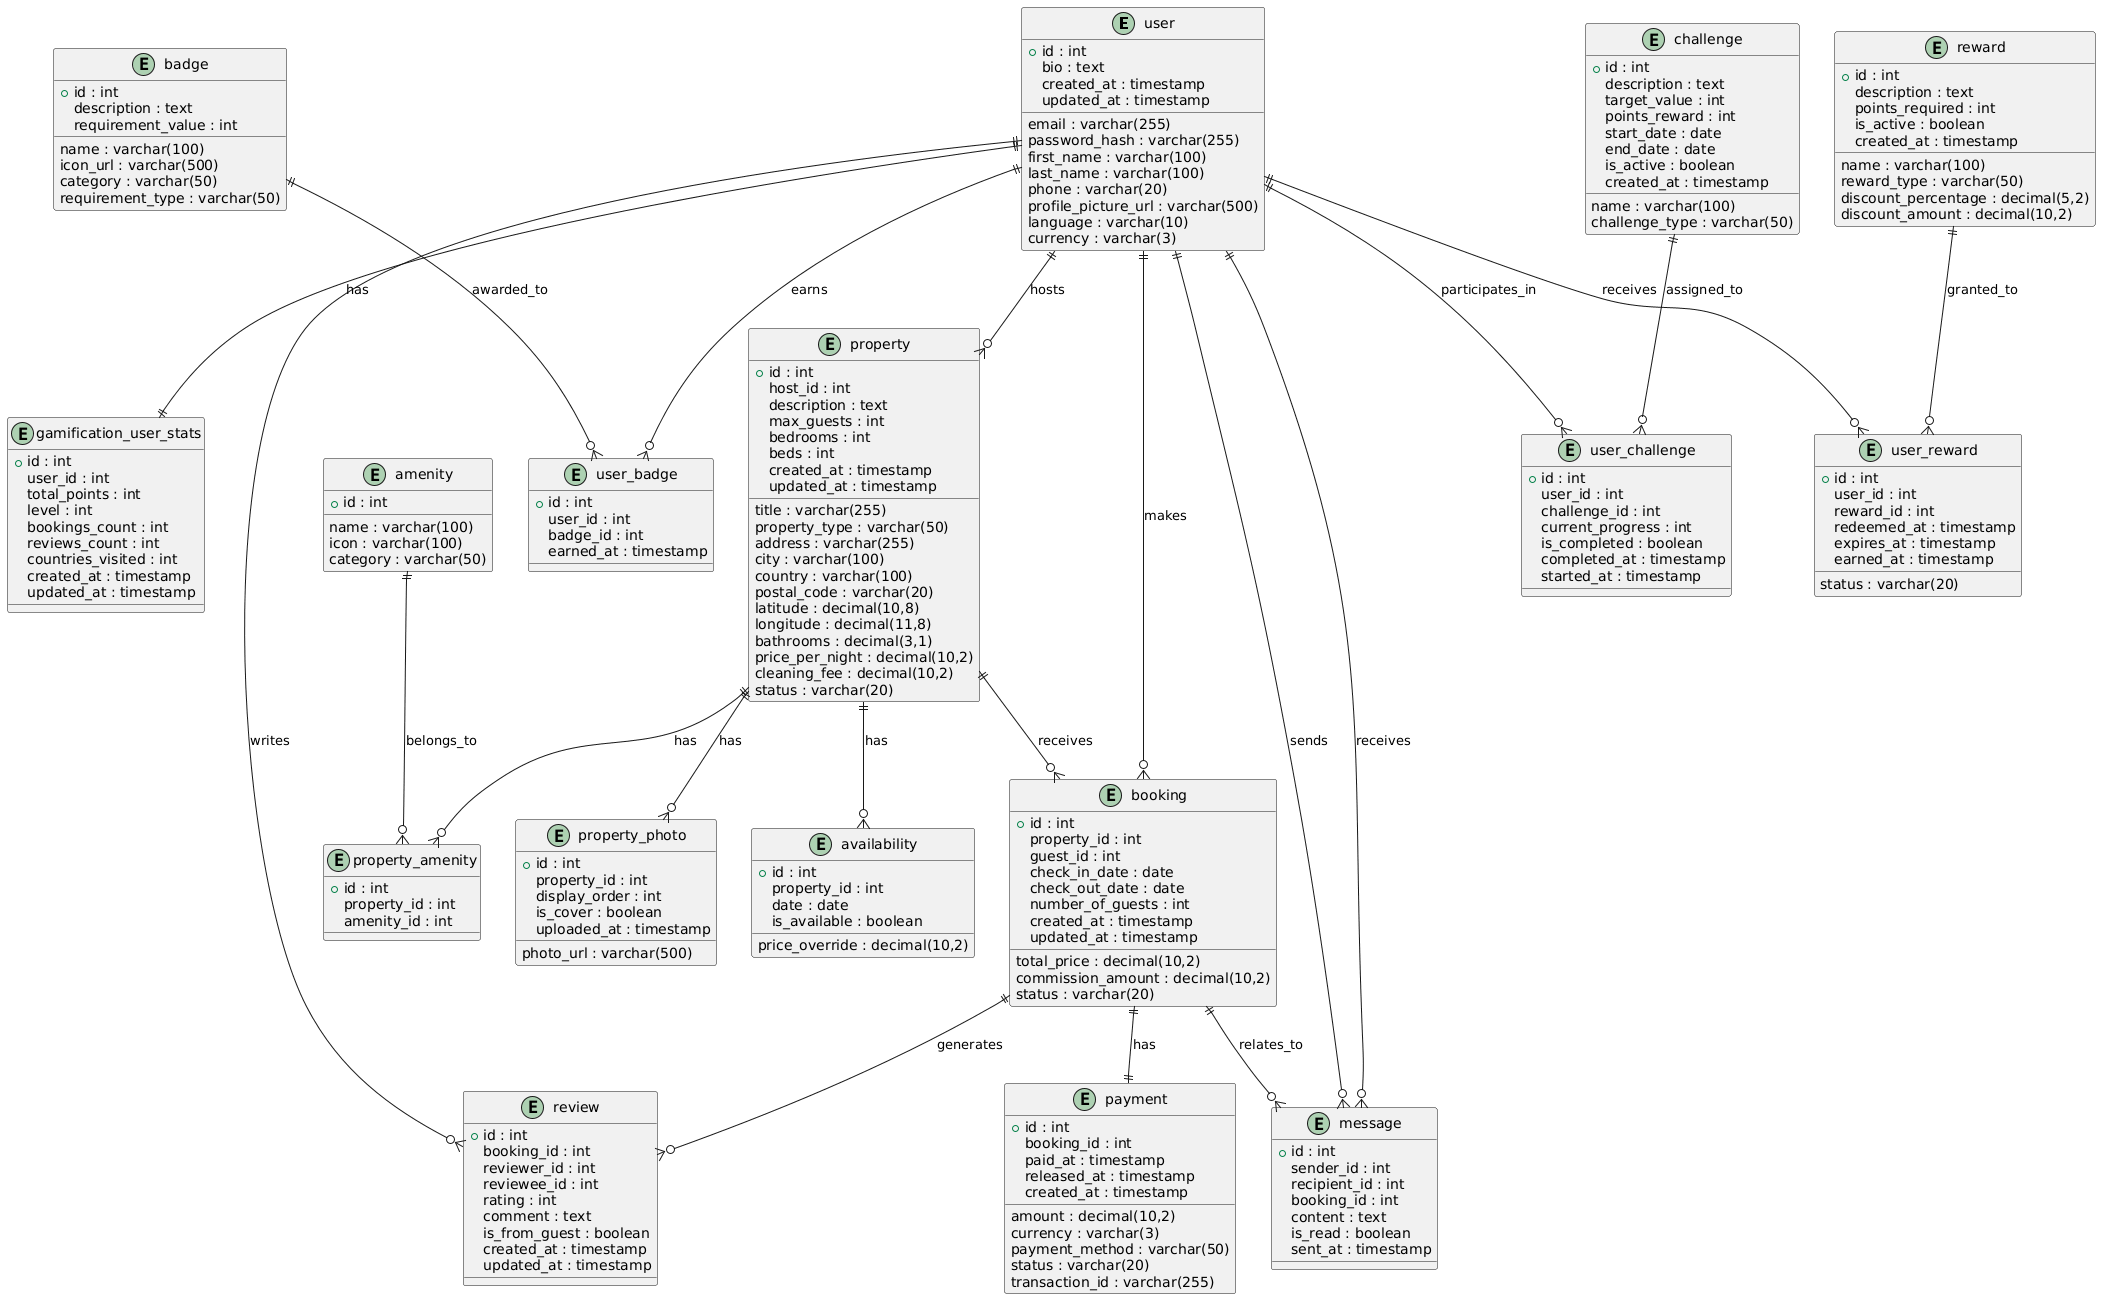

The diagram above was rendered by PlantUML. Its source (embedded in the PNG):
@startuml
entity user {
  +id : int
  email : varchar(255)
  password_hash : varchar(255)
  first_name : varchar(100)
  last_name : varchar(100)
  phone : varchar(20)
  profile_picture_url : varchar(500)
  bio : text
  language : varchar(10)
  currency : varchar(3)
  created_at : timestamp
  updated_at : timestamp
}

entity property {
  +id : int
  host_id : int
  title : varchar(255)
  description : text
  property_type : varchar(50)
  address : varchar(255)
  city : varchar(100)
  country : varchar(100)
  postal_code : varchar(20)
  latitude : decimal(10,8)
  longitude : decimal(11,8)
  max_guests : int
  bedrooms : int
  beds : int
  bathrooms : decimal(3,1)
  price_per_night : decimal(10,2)
  cleaning_fee : decimal(10,2)
  status : varchar(20)
  created_at : timestamp
  updated_at : timestamp
}

entity property_amenity {
  +id : int
  property_id : int
  amenity_id : int
}

entity amenity {
  +id : int
  name : varchar(100)
  icon : varchar(100)
  category : varchar(50)
}

entity property_photo {
  +id : int
  property_id : int
  photo_url : varchar(500)
  display_order : int
  is_cover : boolean
  uploaded_at : timestamp
}

entity availability {
  +id : int
  property_id : int
  date : date
  is_available : boolean
  price_override : decimal(10,2)
}

entity booking {
  +id : int
  property_id : int
  guest_id : int
  check_in_date : date
  check_out_date : date
  number_of_guests : int
  total_price : decimal(10,2)
  commission_amount : decimal(10,2)
  status : varchar(20)
  created_at : timestamp
  updated_at : timestamp
}

entity payment {
  +id : int
  booking_id : int
  amount : decimal(10,2)
  currency : varchar(3)
  payment_method : varchar(50)
  status : varchar(20)
  transaction_id : varchar(255)
  paid_at : timestamp
  released_at : timestamp
  created_at : timestamp
}

entity review {
  +id : int
  booking_id : int
  reviewer_id : int
  reviewee_id : int
  rating : int
  comment : text
  is_from_guest : boolean
  created_at : timestamp
  updated_at : timestamp
}

entity message {
  +id : int
  sender_id : int
  recipient_id : int
  booking_id : int
  content : text
  is_read : boolean
  sent_at : timestamp
}

entity gamification_user_stats {
  +id : int
  user_id : int
  total_points : int
  level : int
  bookings_count : int
  reviews_count : int
  countries_visited : int
  created_at : timestamp
  updated_at : timestamp
}

entity badge {
  +id : int
  name : varchar(100)
  description : text
  icon_url : varchar(500)
  category : varchar(50)
  requirement_type : varchar(50)
  requirement_value : int
}

entity user_badge {
  +id : int
  user_id : int
  badge_id : int
  earned_at : timestamp
}

entity challenge {
  +id : int
  name : varchar(100)
  description : text
  challenge_type : varchar(50)
  target_value : int
  points_reward : int
  start_date : date
  end_date : date
  is_active : boolean
  created_at : timestamp
}

entity user_challenge {
  +id : int
  user_id : int
  challenge_id : int
  current_progress : int
  is_completed : boolean
  completed_at : timestamp
  started_at : timestamp
}

entity reward {
  +id : int
  name : varchar(100)
  description : text
  reward_type : varchar(50)
  discount_percentage : decimal(5,2)
  discount_amount : decimal(10,2)
  points_required : int
  is_active : boolean
  created_at : timestamp
}

entity user_reward {
  +id : int
  user_id : int
  reward_id : int
  status : varchar(20)
  redeemed_at : timestamp
  expires_at : timestamp
  earned_at : timestamp
}

user ||--o{ property : hosts
user ||--o{ booking : makes
user ||--o{ review : writes
user ||--o{ message : sends
user ||--o{ message : receives
user ||--|| gamification_user_stats : has

property ||--o{ property_amenity : has
property ||--o{ property_photo : has
property ||--o{ availability : has
property ||--o{ booking : receives

amenity ||--o{ property_amenity : belongs_to

booking ||--|| payment : has
booking ||--o{ review : generates
booking ||--o{ message : relates_to

user ||--o{ user_badge : earns
badge ||--o{ user_badge : awarded_to

user ||--o{ user_challenge : participates_in
challenge ||--o{ user_challenge : assigned_to

user ||--o{ user_reward : receives
reward ||--o{ user_reward : granted_to
@enduml